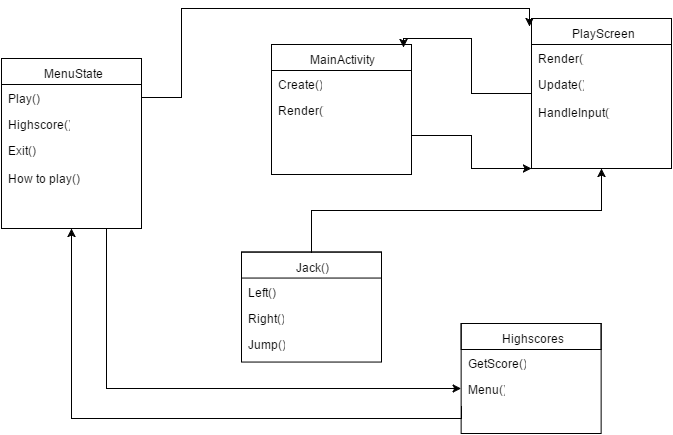

The diagram above was exported from draw.io. Its source (the exported page's mxGraphModel, read from the mxfile embedded in the PNG):
<mxGraphModel dx="756" dy="369" grid="1" gridSize="10" guides="1" tooltips="1" connect="1" arrows="1" fold="1" page="1" pageScale="1" pageWidth="826" pageHeight="1169" background="#ffffff" math="0">
  <root>
    <mxCell id="0" />
    <mxCell id="1" parent="0" />
    <mxCell id="28140b71d86022d8-2" value="MainActivity" style="swimlane;html=1;fontStyle=0;childLayout=stackLayout;horizontal=1;startSize=26;fillColor=none;horizontalStack=0;resizeParent=1;resizeLast=0;collapsible=1;marginBottom=0;swimlaneFillColor=#ffffff;" vertex="1" parent="1">
      <mxGeometry x="330" y="76" width="140" height="130" as="geometry" />
    </mxCell>
    <mxCell id="28140b71d86022d8-3" value="Create()" style="text;html=1;strokeColor=none;fillColor=none;align=left;verticalAlign=top;spacingLeft=4;spacingRight=4;whiteSpace=wrap;overflow=hidden;rotatable=0;points=[[0,0.5],[1,0.5]];portConstraint=eastwest;" vertex="1" parent="28140b71d86022d8-2">
      <mxGeometry y="26" width="140" height="26" as="geometry" />
    </mxCell>
    <mxCell id="28140b71d86022d8-4" value="Render()" style="text;html=1;strokeColor=none;fillColor=none;align=left;verticalAlign=top;spacingLeft=4;spacingRight=4;whiteSpace=wrap;overflow=hidden;rotatable=0;points=[[0,0.5],[1,0.5]];portConstraint=eastwest;" vertex="1" parent="28140b71d86022d8-2">
      <mxGeometry y="52" width="140" height="26" as="geometry" />
    </mxCell>
    <mxCell id="28140b71d86022d8-5" value="&lt;div&gt;&lt;br&gt;&lt;/div&gt;" style="text;html=1;strokeColor=none;fillColor=none;align=left;verticalAlign=top;spacingLeft=4;spacingRight=4;whiteSpace=wrap;overflow=hidden;rotatable=0;points=[[0,0.5],[1,0.5]];portConstraint=eastwest;" vertex="1" parent="28140b71d86022d8-2">
      <mxGeometry y="78" width="140" height="26" as="geometry" />
    </mxCell>
    <mxCell id="28140b71d86022d8-7" value="MenuState" style="swimlane;html=1;fontStyle=0;childLayout=stackLayout;horizontal=1;startSize=26;fillColor=none;horizontalStack=0;resizeParent=1;resizeLast=0;collapsible=1;marginBottom=0;swimlaneFillColor=#ffffff;" vertex="1" parent="1">
      <mxGeometry x="60" y="90" width="140" height="170" as="geometry" />
    </mxCell>
    <mxCell id="28140b71d86022d8-8" value="Play()" style="text;html=1;strokeColor=none;fillColor=none;align=left;verticalAlign=top;spacingLeft=4;spacingRight=4;whiteSpace=wrap;overflow=hidden;rotatable=0;points=[[0,0.5],[1,0.5]];portConstraint=eastwest;" vertex="1" parent="28140b71d86022d8-7">
      <mxGeometry y="26" width="140" height="26" as="geometry" />
    </mxCell>
    <mxCell id="28140b71d86022d8-9" value="Highscore()" style="text;html=1;strokeColor=none;fillColor=none;align=left;verticalAlign=top;spacingLeft=4;spacingRight=4;whiteSpace=wrap;overflow=hidden;rotatable=0;points=[[0,0.5],[1,0.5]];portConstraint=eastwest;" vertex="1" parent="28140b71d86022d8-7">
      <mxGeometry y="52" width="140" height="26" as="geometry" />
    </mxCell>
    <mxCell id="28140b71d86022d8-10" value="Exit()&lt;div&gt;&lt;br&gt;&lt;/div&gt;&lt;div&gt;How to play()&lt;/div&gt;&lt;div&gt;&lt;br&gt;&lt;/div&gt;" style="text;html=1;strokeColor=none;fillColor=none;align=left;verticalAlign=top;spacingLeft=4;spacingRight=4;whiteSpace=wrap;overflow=hidden;rotatable=0;points=[[0,0.5],[1,0.5]];portConstraint=eastwest;" vertex="1" parent="28140b71d86022d8-7">
      <mxGeometry y="78" width="140" height="92" as="geometry" />
    </mxCell>
    <mxCell id="28140b71d86022d8-15" value="PlayScreen" style="swimlane;html=1;fontStyle=0;childLayout=stackLayout;horizontal=1;startSize=26;fillColor=none;horizontalStack=0;resizeParent=1;resizeLast=0;collapsible=1;marginBottom=0;swimlaneFillColor=#ffffff;" vertex="1" parent="1">
      <mxGeometry x="590" y="50" width="140" height="150" as="geometry" />
    </mxCell>
    <mxCell id="28140b71d86022d8-16" value="Render()" style="text;html=1;strokeColor=none;fillColor=none;align=left;verticalAlign=top;spacingLeft=4;spacingRight=4;whiteSpace=wrap;overflow=hidden;rotatable=0;points=[[0,0.5],[1,0.5]];portConstraint=eastwest;" vertex="1" parent="28140b71d86022d8-15">
      <mxGeometry y="26" width="140" height="26" as="geometry" />
    </mxCell>
    <mxCell id="28140b71d86022d8-17" value="Update()" style="text;html=1;strokeColor=none;fillColor=none;align=left;verticalAlign=top;spacingLeft=4;spacingRight=4;whiteSpace=wrap;overflow=hidden;rotatable=0;points=[[0,0.5],[1,0.5]];portConstraint=eastwest;" vertex="1" parent="28140b71d86022d8-15">
      <mxGeometry y="52" width="140" height="28" as="geometry" />
    </mxCell>
    <mxCell id="28140b71d86022d8-39" value="HandleInput()&lt;div&gt;&lt;br&gt;&lt;/div&gt;&lt;div&gt;&lt;br&gt;&lt;/div&gt;" style="text;html=1;strokeColor=none;fillColor=none;align=left;verticalAlign=top;spacingLeft=4;spacingRight=4;whiteSpace=wrap;overflow=hidden;rotatable=0;points=[[0,0.5],[1,0.5]];portConstraint=eastwest;" vertex="1" parent="28140b71d86022d8-15">
      <mxGeometry y="80" width="140" height="70" as="geometry" />
    </mxCell>
    <mxCell id="28140b71d86022d8-19" value="Highscores" style="swimlane;html=1;fontStyle=0;childLayout=stackLayout;horizontal=1;startSize=26;fillColor=none;horizontalStack=0;resizeParent=1;resizeLast=0;collapsible=1;marginBottom=0;swimlaneFillColor=#ffffff;" vertex="1" parent="1">
      <mxGeometry x="519.6363635575476" y="355" width="140" height="110" as="geometry" />
    </mxCell>
    <mxCell id="28140b71d86022d8-20" value="GetScore()" style="text;html=1;strokeColor=none;fillColor=none;align=left;verticalAlign=top;spacingLeft=4;spacingRight=4;whiteSpace=wrap;overflow=hidden;rotatable=0;points=[[0,0.5],[1,0.5]];portConstraint=eastwest;" vertex="1" parent="28140b71d86022d8-19">
      <mxGeometry y="26" width="140" height="26" as="geometry" />
    </mxCell>
    <mxCell id="28140b71d86022d8-22" value="Menu()" style="text;html=1;strokeColor=none;fillColor=none;align=left;verticalAlign=top;spacingLeft=4;spacingRight=4;whiteSpace=wrap;overflow=hidden;rotatable=0;points=[[0,0.5],[1,0.5]];portConstraint=eastwest;" vertex="1" parent="28140b71d86022d8-19">
      <mxGeometry y="52" width="140" height="26" as="geometry" />
    </mxCell>
    <mxCell id="28140b71d86022d8-23" value="Jack()" style="swimlane;html=1;fontStyle=0;childLayout=stackLayout;horizontal=1;startSize=26;fillColor=none;horizontalStack=0;resizeParent=1;resizeLast=0;collapsible=1;marginBottom=0;swimlaneFillColor=#ffffff;" vertex="1" parent="1">
      <mxGeometry x="300" y="283.5454544469345" width="140" height="110" as="geometry" />
    </mxCell>
    <mxCell id="28140b71d86022d8-24" value="Left()&lt;div&gt;&lt;br&gt;&lt;/div&gt;" style="text;html=1;strokeColor=none;fillColor=none;align=left;verticalAlign=top;spacingLeft=4;spacingRight=4;whiteSpace=wrap;overflow=hidden;rotatable=0;points=[[0,0.5],[1,0.5]];portConstraint=eastwest;" vertex="1" parent="28140b71d86022d8-23">
      <mxGeometry y="26" width="140" height="26" as="geometry" />
    </mxCell>
    <mxCell id="28140b71d86022d8-25" value="Right()" style="text;html=1;strokeColor=none;fillColor=none;align=left;verticalAlign=top;spacingLeft=4;spacingRight=4;whiteSpace=wrap;overflow=hidden;rotatable=0;points=[[0,0.5],[1,0.5]];portConstraint=eastwest;" vertex="1" parent="28140b71d86022d8-23">
      <mxGeometry y="52" width="140" height="26" as="geometry" />
    </mxCell>
    <mxCell id="28140b71d86022d8-26" value="Jump()" style="text;html=1;strokeColor=none;fillColor=none;align=left;verticalAlign=top;spacingLeft=4;spacingRight=4;whiteSpace=wrap;overflow=hidden;rotatable=0;points=[[0,0.5],[1,0.5]];portConstraint=eastwest;" vertex="1" parent="28140b71d86022d8-23">
      <mxGeometry y="78" width="140" height="26" as="geometry" />
    </mxCell>
    <mxCell id="28140b71d86022d8-32" style="edgeStyle=orthogonalEdgeStyle;rounded=0;html=1;exitX=0;exitY=0.75;jettySize=auto;orthogonalLoop=1;" edge="1" parent="1" source="28140b71d86022d8-19" target="28140b71d86022d8-10">
      <mxGeometry relative="1" as="geometry">
        <mxPoint x="450" y="210" as="targetPoint" />
        <Array as="points">
          <mxPoint x="520" y="450" />
          <mxPoint x="130" y="450" />
        </Array>
      </mxGeometry>
    </mxCell>
    <mxCell id="28140b71d86022d8-33" style="edgeStyle=orthogonalEdgeStyle;rounded=0;html=1;exitX=0.75;exitY=1;jettySize=auto;orthogonalLoop=1;" edge="1" parent="1" source="28140b71d86022d8-7" target="28140b71d86022d8-22">
      <mxGeometry relative="1" as="geometry" />
    </mxCell>
    <mxCell id="28140b71d86022d8-34" style="edgeStyle=orthogonalEdgeStyle;rounded=0;html=1;exitX=0.5;exitY=0;entryX=0.5;entryY=1;jettySize=auto;orthogonalLoop=1;" edge="1" parent="1" source="28140b71d86022d8-23" target="28140b71d86022d8-15">
      <mxGeometry relative="1" as="geometry" />
    </mxCell>
    <mxCell id="51ea4d53754edce0-6" style="edgeStyle=orthogonalEdgeStyle;rounded=0;html=1;exitX=1;exitY=0.5;jettySize=auto;orthogonalLoop=1;entryX=-0.012;entryY=0.055;entryPerimeter=0;" edge="1" parent="1" source="28140b71d86022d8-8" target="28140b71d86022d8-15">
      <mxGeometry relative="1" as="geometry">
        <mxPoint x="300" y="30" as="targetPoint" />
        <Array as="points">
          <mxPoint x="240" y="129" />
          <mxPoint x="240" y="40" />
          <mxPoint x="588" y="40" />
        </Array>
      </mxGeometry>
    </mxCell>
    <mxCell id="51ea4d53754edce0-12" value="" style="edgeStyle=orthogonalEdgeStyle;rounded=0;html=1;jettySize=auto;orthogonalLoop=1;entryX=0.945;entryY=0.025;entryPerimeter=0;" edge="1" parent="1" source="28140b71d86022d8-15" target="28140b71d86022d8-2">
      <mxGeometry relative="1" as="geometry">
        <mxPoint x="480" y="80" as="targetPoint" />
        <Array as="points">
          <mxPoint x="530" y="125" />
          <mxPoint x="530" y="70" />
          <mxPoint x="462" y="70" />
        </Array>
      </mxGeometry>
    </mxCell>
    <mxCell id="51ea4d53754edce0-13" style="edgeStyle=orthogonalEdgeStyle;rounded=0;html=1;jettySize=auto;orthogonalLoop=1;" edge="1" parent="1" source="28140b71d86022d8-5">
      <mxGeometry relative="1" as="geometry">
        <mxPoint x="590" y="200" as="targetPoint" />
        <Array as="points">
          <mxPoint x="530" y="167" />
          <mxPoint x="530" y="200" />
          <mxPoint x="590" y="200" />
        </Array>
      </mxGeometry>
    </mxCell>
  </root>
</mxGraphModel>